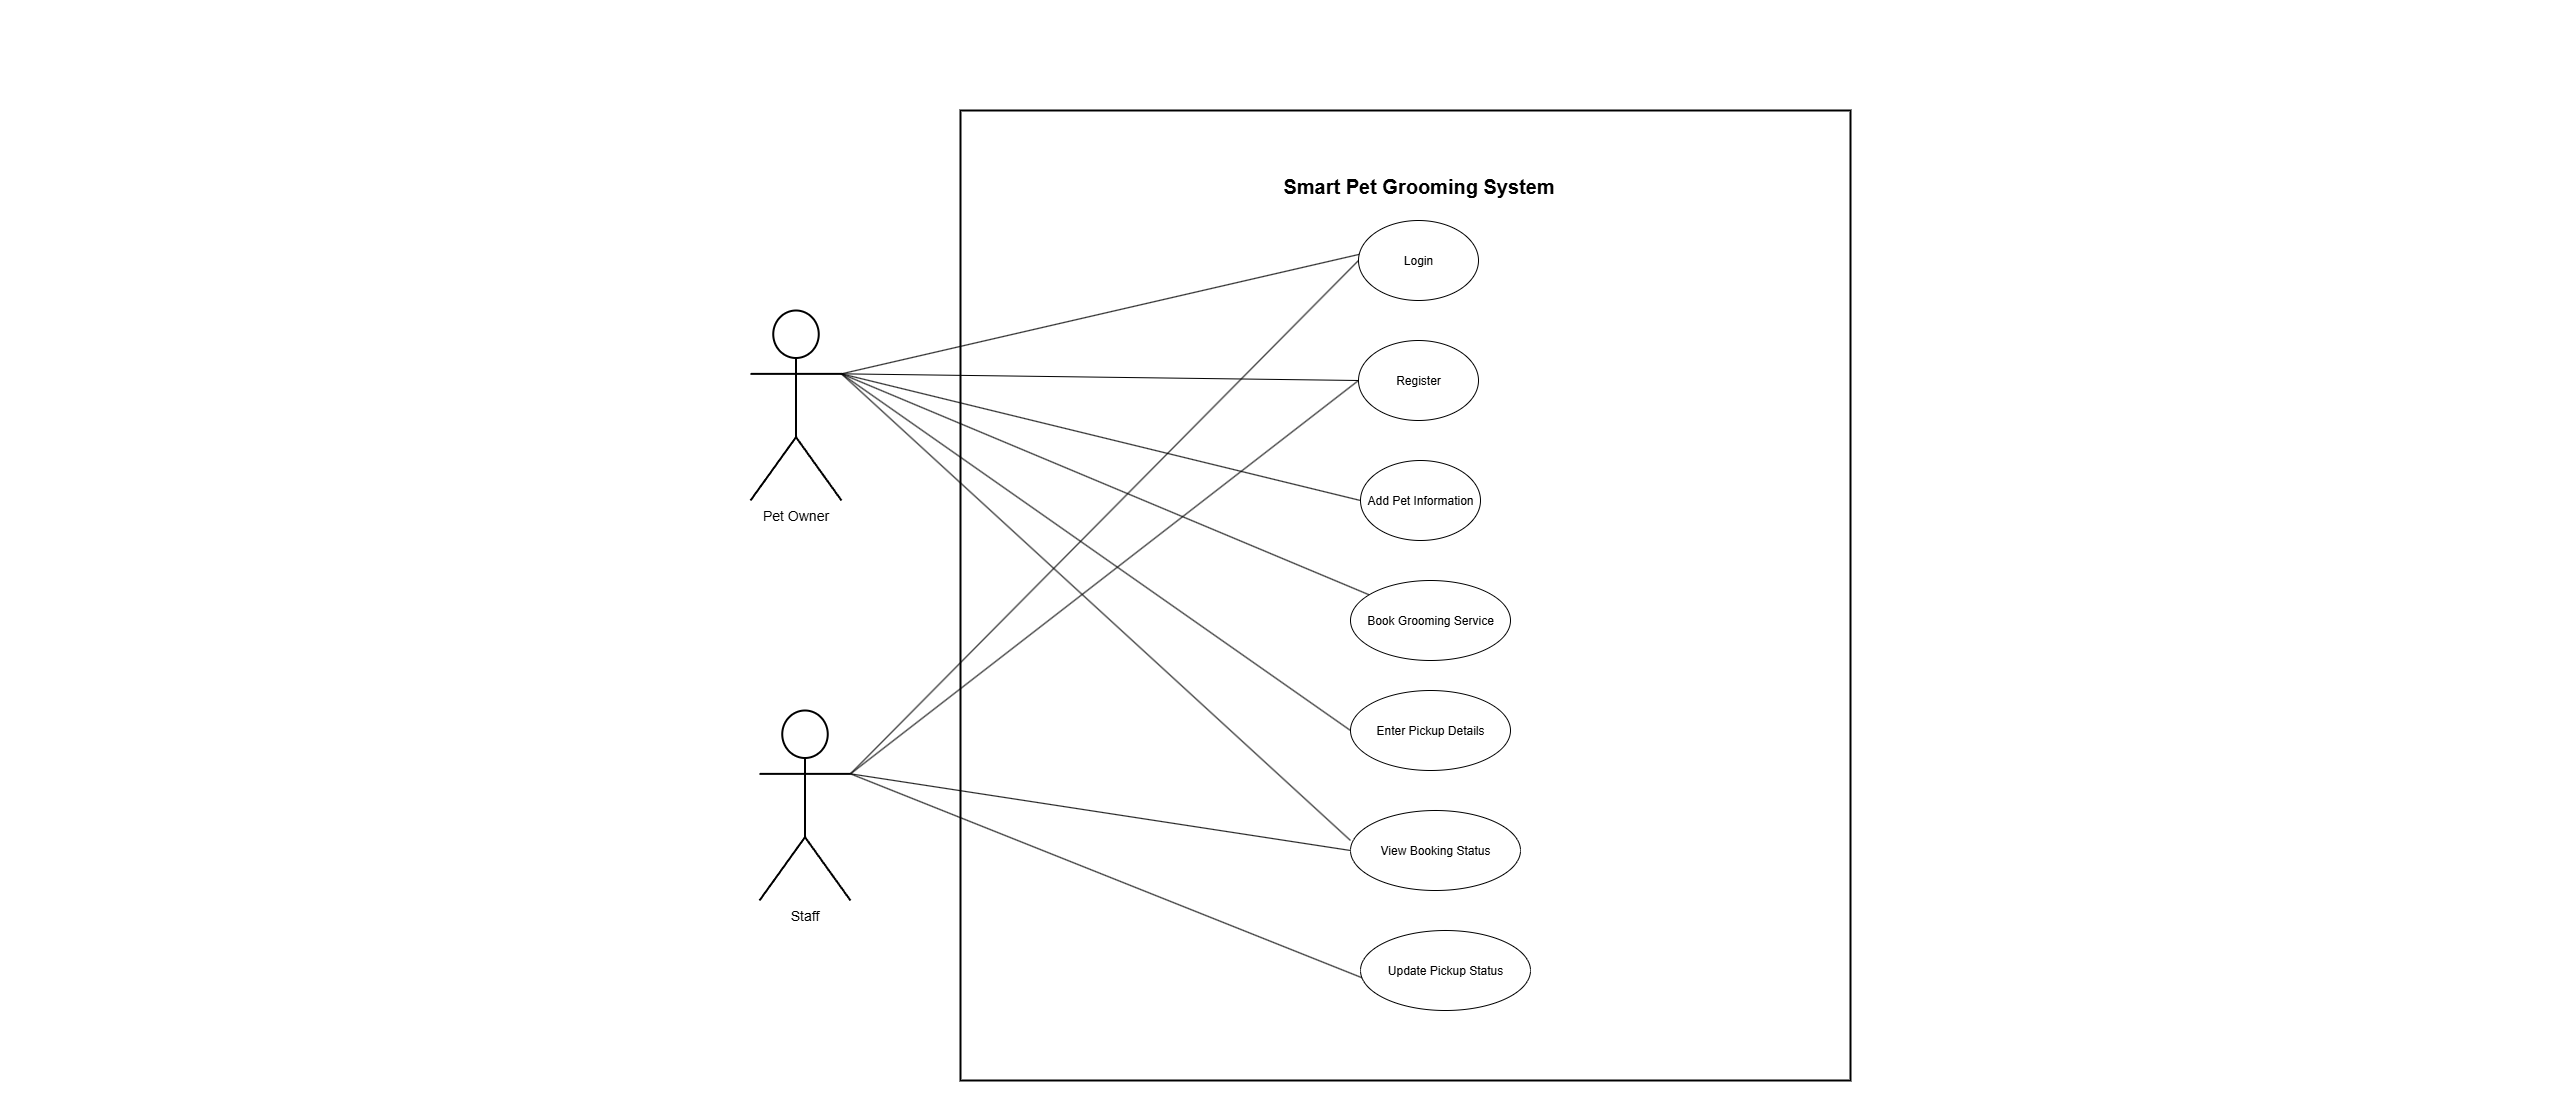

The diagram above was exported from draw.io. Its source (the exported page's mxGraphModel, read from the mxfile embedded in the PNG):
<mxGraphModel dx="4360" dy="870" grid="1" gridSize="10" guides="1" tooltips="1" connect="1" arrows="1" fold="1" page="1" pageScale="1" pageWidth="850" pageHeight="1100" math="0" shadow="0">
  <root>
    <mxCell id="0" />
    <mxCell id="1" parent="0" />
    <mxCell id="jI9ybqXxW9-XeNIOVKoO-1" value="" style="whiteSpace=wrap;strokeWidth=2;" vertex="1" parent="1">
      <mxGeometry x="1810" y="2310" width="890" height="970" as="geometry" />
    </mxCell>
    <mxCell id="jI9ybqXxW9-XeNIOVKoO-2" style="rounded=0;orthogonalLoop=1;jettySize=auto;html=1;exitX=1;exitY=0.3333333333333333;exitDx=0;exitDy=0;exitPerimeter=0;endArrow=none;endFill=0;entryX=0.01;entryY=0.422;entryDx=0;entryDy=0;entryPerimeter=0;" edge="1" parent="1" source="jI9ybqXxW9-XeNIOVKoO-8" target="jI9ybqXxW9-XeNIOVKoO-13">
      <mxGeometry relative="1" as="geometry" />
    </mxCell>
    <mxCell id="jI9ybqXxW9-XeNIOVKoO-3" style="rounded=0;orthogonalLoop=1;jettySize=auto;html=1;exitX=1;exitY=0.3333333333333333;exitDx=0;exitDy=0;exitPerimeter=0;entryX=0;entryY=0.5;entryDx=0;entryDy=0;endArrow=none;endFill=0;" edge="1" parent="1" source="jI9ybqXxW9-XeNIOVKoO-8" target="jI9ybqXxW9-XeNIOVKoO-14">
      <mxGeometry relative="1" as="geometry" />
    </mxCell>
    <mxCell id="jI9ybqXxW9-XeNIOVKoO-4" style="rounded=0;orthogonalLoop=1;jettySize=auto;html=1;exitX=1;exitY=0.3333333333333333;exitDx=0;exitDy=0;exitPerimeter=0;entryX=0;entryY=0.5;entryDx=0;entryDy=0;endArrow=none;endFill=0;" edge="1" parent="1" source="jI9ybqXxW9-XeNIOVKoO-8" target="jI9ybqXxW9-XeNIOVKoO-15">
      <mxGeometry relative="1" as="geometry" />
    </mxCell>
    <mxCell id="jI9ybqXxW9-XeNIOVKoO-5" style="rounded=0;orthogonalLoop=1;jettySize=auto;html=1;exitX=1;exitY=0.3333333333333333;exitDx=0;exitDy=0;exitPerimeter=0;endArrow=none;endFill=0;" edge="1" parent="1" source="jI9ybqXxW9-XeNIOVKoO-8" target="jI9ybqXxW9-XeNIOVKoO-16">
      <mxGeometry relative="1" as="geometry" />
    </mxCell>
    <mxCell id="jI9ybqXxW9-XeNIOVKoO-6" style="rounded=0;orthogonalLoop=1;jettySize=auto;html=1;exitX=1;exitY=0.3333333333333333;exitDx=0;exitDy=0;exitPerimeter=0;entryX=0;entryY=0.5;entryDx=0;entryDy=0;endArrow=none;endFill=0;" edge="1" parent="1" source="jI9ybqXxW9-XeNIOVKoO-8" target="jI9ybqXxW9-XeNIOVKoO-17">
      <mxGeometry relative="1" as="geometry" />
    </mxCell>
    <mxCell id="jI9ybqXxW9-XeNIOVKoO-7" style="rounded=0;orthogonalLoop=1;jettySize=auto;html=1;exitX=1;exitY=0.3333333333333333;exitDx=0;exitDy=0;exitPerimeter=0;endArrow=none;endFill=0;" edge="1" parent="1" source="jI9ybqXxW9-XeNIOVKoO-8">
      <mxGeometry relative="1" as="geometry">
        <mxPoint x="2200" y="3040" as="targetPoint" />
      </mxGeometry>
    </mxCell>
    <mxCell id="jI9ybqXxW9-XeNIOVKoO-8" value="&lt;font style=&quot;font-size: 14px;&quot;&gt;Pet Owner&lt;/font&gt;" style="shape=umlActor;verticalLabelPosition=bottom;verticalAlign=top;html=1;outlineConnect=0;strokeWidth=2;" vertex="1" parent="1">
      <mxGeometry x="1600" y="2510" width="91" height="190" as="geometry" />
    </mxCell>
    <mxCell id="jI9ybqXxW9-XeNIOVKoO-9" style="rounded=0;orthogonalLoop=1;jettySize=auto;html=1;exitX=1;exitY=0.3333333333333333;exitDx=0;exitDy=0;exitPerimeter=0;entryX=0;entryY=0.5;entryDx=0;entryDy=0;endArrow=none;endFill=0;" edge="1" parent="1" source="jI9ybqXxW9-XeNIOVKoO-12" target="jI9ybqXxW9-XeNIOVKoO-13">
      <mxGeometry relative="1" as="geometry" />
    </mxCell>
    <mxCell id="jI9ybqXxW9-XeNIOVKoO-10" style="rounded=0;orthogonalLoop=1;jettySize=auto;html=1;exitX=1;exitY=0.3333333333333333;exitDx=0;exitDy=0;exitPerimeter=0;entryX=0;entryY=0.5;entryDx=0;entryDy=0;endArrow=none;endFill=0;" edge="1" parent="1" source="jI9ybqXxW9-XeNIOVKoO-12" target="jI9ybqXxW9-XeNIOVKoO-14">
      <mxGeometry relative="1" as="geometry" />
    </mxCell>
    <mxCell id="jI9ybqXxW9-XeNIOVKoO-11" style="rounded=0;orthogonalLoop=1;jettySize=auto;html=1;exitX=1;exitY=0.3333333333333333;exitDx=0;exitDy=0;exitPerimeter=0;entryX=0;entryY=0.5;entryDx=0;entryDy=0;endArrow=none;endFill=0;" edge="1" parent="1" source="jI9ybqXxW9-XeNIOVKoO-12" target="jI9ybqXxW9-XeNIOVKoO-18">
      <mxGeometry relative="1" as="geometry" />
    </mxCell>
    <mxCell id="jI9ybqXxW9-XeNIOVKoO-12" value="&lt;font style=&quot;font-size: 14px;&quot;&gt;Staff&lt;/font&gt;" style="shape=umlActor;verticalLabelPosition=bottom;verticalAlign=top;html=1;outlineConnect=0;strokeWidth=2;" vertex="1" parent="1">
      <mxGeometry x="1609" y="2910" width="91" height="190" as="geometry" />
    </mxCell>
    <mxCell id="jI9ybqXxW9-XeNIOVKoO-13" value="Login" style="ellipse;whiteSpace=wrap;html=1;" vertex="1" parent="1">
      <mxGeometry x="2208" y="2420" width="120" height="80" as="geometry" />
    </mxCell>
    <mxCell id="jI9ybqXxW9-XeNIOVKoO-14" value="Register" style="ellipse;whiteSpace=wrap;html=1;" vertex="1" parent="1">
      <mxGeometry x="2208" y="2540" width="120" height="80" as="geometry" />
    </mxCell>
    <mxCell id="jI9ybqXxW9-XeNIOVKoO-15" value="Add Pet Information" style="ellipse;whiteSpace=wrap;html=1;" vertex="1" parent="1">
      <mxGeometry x="2210" y="2660" width="120" height="80" as="geometry" />
    </mxCell>
    <mxCell id="jI9ybqXxW9-XeNIOVKoO-16" value="Book Grooming Service" style="ellipse;whiteSpace=wrap;html=1;" vertex="1" parent="1">
      <mxGeometry x="2200" y="2780" width="160" height="80" as="geometry" />
    </mxCell>
    <mxCell id="jI9ybqXxW9-XeNIOVKoO-17" value="Enter Pickup Details" style="ellipse;whiteSpace=wrap;html=1;" vertex="1" parent="1">
      <mxGeometry x="2200" y="2890" width="160" height="80" as="geometry" />
    </mxCell>
    <mxCell id="jI9ybqXxW9-XeNIOVKoO-18" value="View Booking Status" style="ellipse;whiteSpace=wrap;html=1;" vertex="1" parent="1">
      <mxGeometry x="2200" y="3010" width="170" height="80" as="geometry" />
    </mxCell>
    <mxCell id="jI9ybqXxW9-XeNIOVKoO-19" value="Update Pickup Status" style="ellipse;whiteSpace=wrap;html=1;" vertex="1" parent="1">
      <mxGeometry x="2210" y="3130" width="170" height="80" as="geometry" />
    </mxCell>
    <mxCell id="jI9ybqXxW9-XeNIOVKoO-20" value="&lt;font style=&quot;font-size: 20px;&quot;&gt;&lt;b style=&quot;&quot;&gt;Smart Pet Grooming System&lt;/b&gt;&lt;/font&gt;" style="text;html=1;align=center;verticalAlign=middle;resizable=0;points=[];autosize=1;strokeColor=none;fillColor=none;" vertex="1" parent="1">
      <mxGeometry x="2123" y="2365" width="290" height="40" as="geometry" />
    </mxCell>
    <mxCell id="jI9ybqXxW9-XeNIOVKoO-21" style="rounded=0;orthogonalLoop=1;jettySize=auto;html=1;exitX=1;exitY=0.3333333333333333;exitDx=0;exitDy=0;exitPerimeter=0;entryX=0.008;entryY=0.59;entryDx=0;entryDy=0;entryPerimeter=0;endArrow=none;endFill=0;" edge="1" parent="1" source="jI9ybqXxW9-XeNIOVKoO-12" target="jI9ybqXxW9-XeNIOVKoO-19">
      <mxGeometry relative="1" as="geometry" />
    </mxCell>
  </root>
</mxGraphModel>